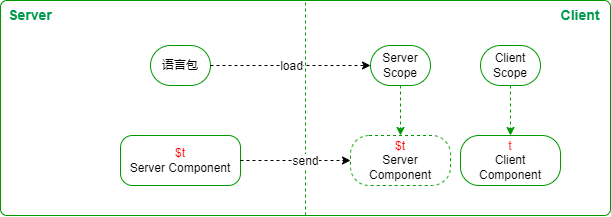

The diagram above was exported from draw.io. Its source (the exported page's mxGraphModel, read from the mxfile embedded in the PNG):
<mxGraphModel dx="728" dy="865" grid="1" gridSize="10" guides="1" tooltips="1" connect="1" arrows="1" fold="1" page="1" pageScale="1" pageWidth="827" pageHeight="1169" math="0" shadow="0">
  <root>
    <mxCell id="0" />
    <mxCell id="1" parent="0" />
    <mxCell id="2" value="" style="rounded=1;whiteSpace=wrap;html=1;arcSize=3;strokeColor=light-dark(#009900,#EDEDED);fillColor=none;" vertex="1" parent="1">
      <mxGeometry x="30" y="255" width="610" height="215" as="geometry" />
    </mxCell>
    <mxCell id="3" value="语言包" style="rounded=1;whiteSpace=wrap;html=1;arcSize=50;strokeColor=light-dark(#009900,#EDEDED);fillColor=none;" vertex="1" parent="1">
      <mxGeometry x="180" y="300" width="60" height="40" as="geometry" />
    </mxCell>
    <mxCell id="4" value="" style="endArrow=none;dashed=1;html=1;entryX=0.5;entryY=0;entryDx=0;entryDy=0;exitX=0.5;exitY=1;exitDx=0;exitDy=0;strokeColor=#009900;" edge="1" parent="1" source="2" target="2">
      <mxGeometry width="50" height="50" relative="1" as="geometry">
        <mxPoint x="350" y="470" as="sourcePoint" />
        <mxPoint x="400" y="420" as="targetPoint" />
      </mxGeometry>
    </mxCell>
    <mxCell id="5" value="&lt;div&gt;Client&lt;/div&gt;Scope" style="rounded=1;whiteSpace=wrap;html=1;arcSize=50;strokeColor=light-dark(#009900,#EDEDED);fillColor=none;" vertex="1" parent="1">
      <mxGeometry x="510" y="300" width="60" height="40" as="geometry" />
    </mxCell>
    <mxCell id="6" value="&lt;font style=&quot;scrollbar-color: light-dark(#e2e2e2, #4b4b4b)&lt;br/&gt;&#09;&#09;&#09;&#09;&#09;light-dark(#fbfbfb, var(--dark-panel-color)); color: rgb(255, 0, 0);&quot;&gt;$t&lt;/font&gt;&lt;div style=&quot;scrollbar-color: light-dark(#e2e2e2, #4b4b4b)&lt;br/&gt;&#09;&#09;&#09;&#09;&#09;light-dark(#fbfbfb, var(--dark-panel-color));&quot;&gt;Server Component&lt;/div&gt;" style="rounded=1;whiteSpace=wrap;html=1;arcSize=24;strokeColor=light-dark(#009900,#EDEDED);fillColor=none;" vertex="1" parent="1">
      <mxGeometry x="150" y="390" width="120" height="50" as="geometry" />
    </mxCell>
    <mxCell id="7" value="&lt;font style=&quot;color: rgb(255, 0, 0);&quot;&gt;$t&lt;/font&gt;&lt;div&gt;Server Component&lt;/div&gt;" style="rounded=1;whiteSpace=wrap;html=1;arcSize=37;strokeColor=light-dark(#009900,#EDEDED);fillColor=none;dashed=1;" vertex="1" parent="1">
      <mxGeometry x="380" y="390" width="100" height="50" as="geometry" />
    </mxCell>
    <mxCell id="8" value="&lt;div&gt;Server&lt;/div&gt;Scope" style="rounded=1;whiteSpace=wrap;html=1;arcSize=50;strokeColor=light-dark(#009900,#EDEDED);fillColor=none;" vertex="1" parent="1">
      <mxGeometry x="400" y="300" width="60" height="40" as="geometry" />
    </mxCell>
    <mxCell id="9" value="" style="endArrow=classic;html=1;fontFamily=Helvetica;fontSize=12;fontColor=default;exitX=1;exitY=0.5;exitDx=0;exitDy=0;entryX=0;entryY=0.5;entryDx=0;entryDy=0;dashed=1;" edge="1" parent="1" source="3" target="8">
      <mxGeometry width="50" height="50" relative="1" as="geometry">
        <mxPoint x="260" y="390" as="sourcePoint" />
        <mxPoint x="310" y="340" as="targetPoint" />
      </mxGeometry>
    </mxCell>
    <mxCell id="10" value="load" style="edgeLabel;html=1;align=center;verticalAlign=middle;resizable=0;points=[];rounded=1;strokeColor=light-dark(#009900,#EDEDED);arcSize=3;fontFamily=Helvetica;fontSize=12;fontColor=default;fillColor=none;" vertex="1" connectable="0" parent="9">
      <mxGeometry x="-0.35" y="2" relative="1" as="geometry">
        <mxPoint x="28" y="2" as="offset" />
      </mxGeometry>
    </mxCell>
    <mxCell id="11" value="&lt;div&gt;&lt;font style=&quot;color: rgb(255, 51, 51);&quot;&gt;t&lt;/font&gt;&lt;/div&gt;Client&lt;div&gt;Component&lt;/div&gt;" style="rounded=1;whiteSpace=wrap;html=1;arcSize=37;strokeColor=light-dark(#009900,#EDEDED);fillColor=none;" vertex="1" parent="1">
      <mxGeometry x="490" y="390" width="100" height="50" as="geometry" />
    </mxCell>
    <mxCell id="12" value="" style="endArrow=classic;html=1;fontFamily=Helvetica;fontSize=12;fontColor=default;exitX=0.5;exitY=1;exitDx=0;exitDy=0;entryX=0.5;entryY=0;entryDx=0;entryDy=0;dashed=1;strokeColor=#009900;" edge="1" parent="1" source="5" target="11">
      <mxGeometry width="50" height="50" relative="1" as="geometry">
        <mxPoint x="550" y="390" as="sourcePoint" />
        <mxPoint x="550" y="570" as="targetPoint" />
      </mxGeometry>
    </mxCell>
    <mxCell id="13" value="" style="endArrow=classic;html=1;fontFamily=Helvetica;fontSize=12;fontColor=default;entryX=0.5;entryY=0;entryDx=0;entryDy=0;exitX=0.5;exitY=1;exitDx=0;exitDy=0;dashed=1;strokeColor=#009900;" edge="1" parent="1" source="8" target="7">
      <mxGeometry width="50" height="50" relative="1" as="geometry">
        <mxPoint x="360" y="410" as="sourcePoint" />
        <mxPoint x="410" y="360" as="targetPoint" />
      </mxGeometry>
    </mxCell>
    <mxCell id="14" value="" style="endArrow=classic;html=1;fontFamily=Helvetica;fontSize=12;fontColor=default;exitX=1;exitY=0.5;exitDx=0;exitDy=0;entryX=0;entryY=0.5;entryDx=0;entryDy=0;dashed=1;" edge="1" parent="1" source="6" target="7">
      <mxGeometry width="50" height="50" relative="1" as="geometry">
        <mxPoint x="250" y="330" as="sourcePoint" />
        <mxPoint x="410" y="330" as="targetPoint" />
      </mxGeometry>
    </mxCell>
    <mxCell id="15" value="send" style="edgeLabel;html=1;align=center;verticalAlign=middle;resizable=0;points=[];rounded=1;strokeColor=light-dark(#009900,#EDEDED);arcSize=3;fontFamily=Helvetica;fontSize=12;fontColor=default;fillColor=none;" vertex="1" connectable="0" parent="14">
      <mxGeometry x="-0.35" y="2" relative="1" as="geometry">
        <mxPoint x="28" y="2" as="offset" />
      </mxGeometry>
    </mxCell>
    <mxCell id="17" value="Server" style="text;html=1;align=center;verticalAlign=middle;whiteSpace=wrap;rounded=0;fontFamily=Helvetica;fontSize=14;fontColor=#00994D;fontStyle=1" vertex="1" parent="1">
      <mxGeometry x="30" y="255" width="60" height="30" as="geometry" />
    </mxCell>
    <mxCell id="18" value="Client" style="text;html=1;align=center;verticalAlign=middle;whiteSpace=wrap;rounded=0;fontFamily=Helvetica;fontSize=14;fontColor=#00994D;fontStyle=1" vertex="1" parent="1">
      <mxGeometry x="580" y="255" width="60" height="30" as="geometry" />
    </mxCell>
  </root>
</mxGraphModel>